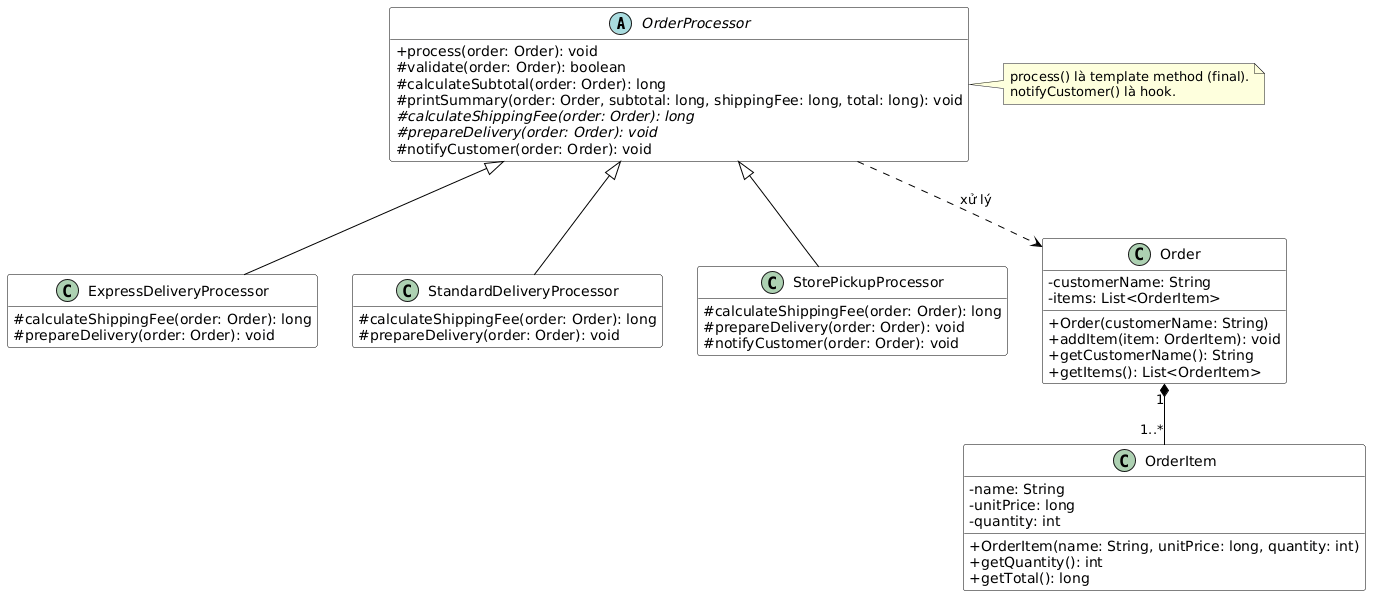

The diagram above was rendered by PlantUML. Its source (embedded in the PNG):
@startuml
skinparam shadowing false
skinparam classAttributeIconSize 0
skinparam defaultFontName Times New Roman
skinparam ClassBackgroundColor White
skinparam ClassBorderColor Black
skinparam ArrowColor Black
hide empty members

abstract class OrderProcessor {
  + process(order: Order): void
  # validate(order: Order): boolean
  # calculateSubtotal(order: Order): long
  # printSummary(order: Order, subtotal: long, shippingFee: long, total: long): void
  # {abstract} calculateShippingFee(order: Order): long
  # {abstract} prepareDelivery(order: Order): void
  # notifyCustomer(order: Order): void
}

class ExpressDeliveryProcessor {
  # calculateShippingFee(order: Order): long
  # prepareDelivery(order: Order): void
}

class StandardDeliveryProcessor {
  # calculateShippingFee(order: Order): long
  # prepareDelivery(order: Order): void
}

class StorePickupProcessor {
  # calculateShippingFee(order: Order): long
  # prepareDelivery(order: Order): void
  # notifyCustomer(order: Order): void
}

class Order {
  - customerName: String
  - items: List<OrderItem>
  + Order(customerName: String)
  + addItem(item: OrderItem): void
  + getCustomerName(): String
  + getItems(): List<OrderItem>
}

class OrderItem {
  - name: String
  - unitPrice: long
  - quantity: int
  + OrderItem(name: String, unitPrice: long, quantity: int)
  + getQuantity(): int
  + getTotal(): long
}

OrderProcessor <|-- ExpressDeliveryProcessor
OrderProcessor <|-- StandardDeliveryProcessor
OrderProcessor <|-- StorePickupProcessor
OrderProcessor ..> Order : xử lý
Order "1" *-- "1..*" OrderItem

note right of OrderProcessor
  process() là template method (final).
  notifyCustomer() là hook.
end note
@enduml